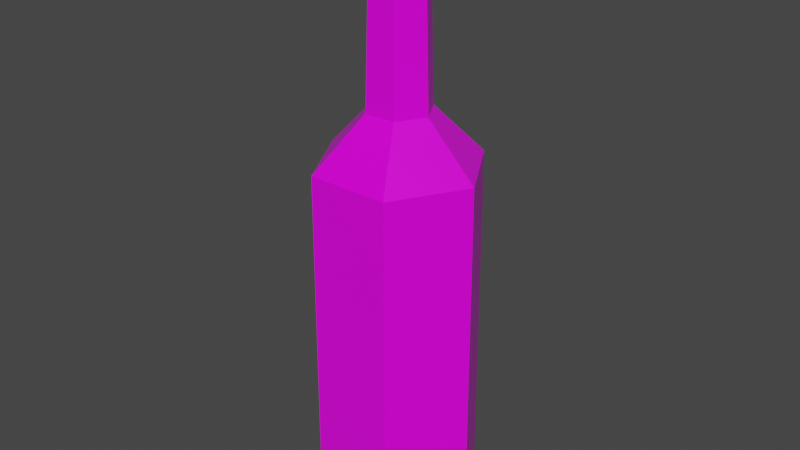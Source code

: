 # Source: Green_Potion_14.blend  (saved by Blender 2.91.10; exported with 4.5.12 LTS)
import bpy
from mathutils import Matrix  # noqa: F401  (used for matrix-valued properties, if any)

bpy.ops.wm.read_factory_settings(use_empty=True)
scene = bpy.context.scene
scene.name = 'Scene'

# ---- collections
col_collection = bpy.data.collections.new('Collection'); scene.collection.children.link(col_collection)

# ---- images (referenced by path relative to the original .blend; pixels are not part of the script)
import os
ASSET_DIR = os.environ.get("B2B_ASSET_DIR", "")  # directory of the original .blend (textures are referenced by path, not embedded)
HERE = os.path.dirname(os.path.abspath(__file__))  # packed textures are extracted next to this script under _unpacked/

def load_image(name, relpath, width, height, colorspace="sRGB"):
    """Load a texture the original file referenced (path relative to the .blend, or extracted next to this script)."""
    p = next((c for c in (os.path.join(HERE, relpath), os.path.join(ASSET_DIR, relpath)) if relpath and os.path.exists(c)), "")
    if p:
        img = bpy.data.images.load(p, check_existing=True)
        img.name = name
    else:  # same state as the original file: an image datablock whose file is absent (Cycles renders it pink)
        img = bpy.data.images.new(name, width, height)
        img.source = "FILE"
        img.filepath = "//" + (relpath or name)
    img.colorspace_settings.name = colorspace
    return img
img_color_png_050 = load_image('Color.png.050', 'Color.png', 1024, 1024, 'sRGB')

# ---- materials (node trees are filled in below, after node groups)
mat_rhigh_050 = bpy.data.materials.new('RHIGH.050')
mat_rhigh_050.use_transparent_shadow = False
mat_rlow_050 = bpy.data.materials.new('RLOW.050')
mat_rlow_050.use_transparent_shadow = False

# ---- material node trees
mat_rhigh_050.use_nodes = True; mat_rhigh_050.node_tree.nodes.clear()
_N = mat_rhigh_050.node_tree.nodes; _L = mat_rhigh_050.node_tree.links
n0 = _N.new('ShaderNodeBsdfPrincipled'); n0.name = 'Principled BSDF'; n0.location = (10, 300)
n0.distribution = 'GGX'
n0.subsurface_method = 'BURLEY'
n0.inputs[2].default_value = 0.65
n0.inputs[3].default_value = 1.45
n0.inputs[27].default_value = (0.0, 0.0, 0.0, 1.0)
n0.inputs[28].default_value = 1.0
n1 = _N.new('ShaderNodeOutputMaterial'); n1.name = 'Material Output'; n1.location = (300, 300)
n2 = _N.new('ShaderNodeTexImage'); n2.name = 'Image Texture'; n2.location = (-280, 280)
n2.image = img_color_png_050
_L.new(n0.outputs[0], n1.inputs[0])
_L.new(n2.outputs[0], n0.inputs[0])
n1.is_active_output = True
mat_rlow_050.use_nodes = True; mat_rlow_050.node_tree.nodes.clear()
_N = mat_rlow_050.node_tree.nodes; _L = mat_rlow_050.node_tree.links
n0 = _N.new('ShaderNodeBsdfPrincipled'); n0.name = 'Principled BSDF'; n0.location = (10, 300)
n0.distribution = 'GGX'
n0.subsurface_method = 'BURLEY'
n0.inputs[2].default_value = 0.3
n0.inputs[3].default_value = 1.45
n0.inputs[27].default_value = (0.0, 0.0, 0.0, 1.0)
n0.inputs[28].default_value = 1.0
n1 = _N.new('ShaderNodeOutputMaterial'); n1.name = 'Material Output'; n1.location = (300, 300)
n2 = _N.new('ShaderNodeTexImage'); n2.name = 'Image Texture'; n2.location = (-280, 280)
n2.image = img_color_png_050
_L.new(n0.outputs[0], n1.inputs[0])
_L.new(n2.outputs[0], n0.inputs[0])
n1.is_active_output = True

# ---- world
world_world = bpy.data.worlds.new('World'); scene.world = world_world
world_world.use_nodes = True; world_world.node_tree.nodes.clear()
_N = world_world.node_tree.nodes; _L = world_world.node_tree.links
n0 = _N.new('ShaderNodeOutputWorld'); n0.name = 'World Output'; n0.location = (300, 300)
n1 = _N.new('ShaderNodeBackground'); n1.name = 'Background'; n1.location = (10, 300)
n1.inputs[0].default_value = (0.05088, 0.05088, 0.05088, 1.0)
_L.new(n1.outputs[0], n0.inputs[0])
n0.is_active_output = True
world_world.color = (0.05088, 0.05088, 0.05088)
world_world.use_sun_shadow = False
world_world.sun_shadow_jitter_overblur = 0.0

# ---- meshes
me_cylinder_064 = bpy.data.meshes.new('Cylinder.064')
me_cylinder_064.from_pydata([(-0.02969, 0.05142, -0.1892), (-0.033, 0.05715, -0.1718), (0.02969, 0.05142, -0.1892), (0.033, 0.05715, -0.1718), (0.05938, 1.863e-09, -0.1892), (0.06599, 1.863e-09, -0.1718), (0.02969, -0.05142, -0.1892), (0.033, -0.05715, -0.1718), (-0.02969, -0.05142, -0.1892), (-0.033, -0.05715, -0.1718), (-0.05938, -1.863e-09, -0.1892), (-0.06599, -1.863e-09, -0.1718), (-0.03238, 0.05608, 0.09163), (-0.01245, 0.02157, 0.1322), (0.01245, 0.02157, 0.1322), (0.03238, 0.05608, 0.09163), (0.0249, 2.794e-09, 0.1322), (0.06476, 1.863e-09, 0.09163), (0.01245, -0.02157, 0.1322), (0.03238, -0.05608, 0.09163), (-0.01245, -0.02157, 0.1322), (-0.03238, -0.05608, 0.09163), (-0.0249, -3.725e-09, 0.1322), (-0.06476, -3.725e-09, 0.09163), (-0.01084, 0.01877, 0.2431), (0.01084, 0.01877, 0.2431), (0.02167, 3.725e-09, 0.2431), (0.01084, -0.01877, 0.2431), (-0.01084, -0.01877, 0.2431), (-0.02167, -1.863e-09, 0.2431), (-0.01527, 0.02645, 0.2478), (0.01527, 0.02645, 0.2478), (0.03054, 1.863e-09, 0.2478), (0.01527, -0.02645, 0.2478), (-0.01527, -0.02645, 0.2478), (-0.03054, -4.657e-09, 0.2478), (-0.01223, 0.02118, 0.2663), (0.01223, 0.02118, 0.2663), (0.02446, 0.0, 0.2663), (0.01223, -0.02118, 0.2663), (-0.01223, -0.02118, 0.2663), (-0.02446, -8.382e-09, 0.2663), (-0.01663, 0.02881, 0.2663), (0.01663, 0.02881, 0.2663), (0.03327, -2.794e-09, 0.2663), (0.01663, -0.02881, 0.2663), (-0.01663, -0.02881, 0.2663), (-0.03327, -8.382e-09, 0.2663), (-0.01225, 0.02122, 0.2744), (-0.01362, 0.02358, 0.2579), (-0.0245, -5.309e-08, 0.2744), (-0.02723, -5.029e-08, 0.2579), (-0.01225, -0.02122, 0.2744), (-0.01362, -0.02358, 0.2579), (0.01225, -0.02122, 0.2744), (0.01362, -0.02358, 0.2579), (0.0245, -4.47e-08, 0.2744), (0.02723, -4.563e-08, 0.2579), (0.01225, 0.02122, 0.2744), (0.01362, 0.02358, 0.2579)], [], [(3, 15, 17, 5), (7, 19, 21, 9), (9, 21, 23, 11), (11, 23, 12, 1), (5, 17, 19, 7), (14, 13, 24, 25), (1, 3, 2, 0), (3, 5, 4, 2), (5, 7, 6, 4), (7, 9, 8, 6), (9, 11, 10, 8), (11, 1, 0, 10), (0, 2, 4, 6, 8, 10), (1, 12, 15, 3), (29, 28, 34, 35), (13, 22, 29, 24), (20, 18, 27, 28), (16, 14, 25, 26), (22, 20, 28, 29), (18, 16, 26, 27), (30, 35, 47, 42), (27, 26, 32, 33), (25, 24, 30, 31), (24, 29, 35, 30), (28, 27, 33, 34), (26, 25, 31, 32), (34, 33, 45, 46), (32, 31, 43, 44), (35, 34, 46, 47), (33, 32, 44, 45), (31, 30, 42, 43), (36, 37, 43, 42), (37, 38, 44, 43), (38, 39, 45, 44), (39, 40, 46, 45), (40, 41, 47, 46), (41, 36, 42, 47), (15, 12, 13, 14), (17, 15, 14, 16), (19, 17, 16, 18), (21, 19, 18, 20), (23, 21, 20, 22), (22, 13, 12, 23), (49, 51, 50, 48), (51, 53, 52, 50), (53, 55, 54, 52), (55, 57, 56, 54), (57, 59, 58, 56), (59, 49, 48, 58), (48, 50, 52, 54, 56, 58)])
me_cylinder_064.polygons.foreach_set('material_index', [1, 1, 1, 1, 1, 1, 1, 1, 1, 1, 1, 1, 1, 1, 1, 1, 1, 1, 1, 1, 1, 1, 1, 1, 1, 1, 1, 1, 1, 1, 1, 1, 1, 1, 1, 1, 1, 1, 1, 1, 1, 1, 1, 0, 0, 0, 0, 0, 0, 0])
_uv = me_cylinder_064.uv_layers.new(name='UVMap')
_uv.uv.foreach_set('vector', [0.3795, 0.7378, 0.3795, 0.7379, 0.3795, 0.7379, 0.3795, 0.7378, 0.3794, 0.7378, 0.3794, 0.7379, 0.3794, 0.7379, 0.3794, 0.7378, 0.3794, 0.7378, 0.3794, 0.7379, 0.3794, 0.7379, 0.3794, 0.7378, 0.3794, 0.7378, 0.3794, 0.7379, 0.3793, 0.7379, 0.3793, 0.7378, 0.3795, 0.7378, 0.3795, 0.7379, 0.3794, 0.7379, 0.3794, 0.7378, 0.3794, 0.7378, 0.3794, 0.7378, 0.3794, 0.7378, 0.3794, 0.7378, 0.3795, 0.7378, 0.3795, 0.7378, 0.3795, 0.7378, 0.3795, 0.7378, 0.3795, 0.7378, 0.3795, 0.7378, 0.3795, 0.7378, 0.3795, 0.7378, 0.3795, 0.7378, 0.3794, 0.7378, 0.3794, 0.7378, 0.3795, 0.7378, 0.3794, 0.7378, 0.3794, 0.7378, 0.3794, 0.7378, 0.3794, 0.7378, 0.3794, 0.7378, 0.3794, 0.7378, 0.3794, 0.7378, 0.3794, 0.7378, 0.3794, 0.7378, 0.3793, 0.7378, 0.3793, 0.7378, 0.3793, 0.7378, 0.3795, 0.7378, 0.3795, 0.7378, 0.3795, 0.7377, 0.3795, 0.7377, 0.3794, 0.7377, 0.3794, 0.7378, 0.3795, 0.7378, 0.3795, 0.7379, 0.3795, 0.7379, 0.3795, 0.7378, 0.3793, 0.7378, 0.3793, 0.7377, 0.3793, 0.7377, 0.3793, 0.7378, 0.3794, 0.7378, 0.3793, 0.7378, 0.3793, 0.7378, 0.3794, 0.7378, 0.3793, 0.7377, 0.3794, 0.7377, 0.3794, 0.7377, 0.3793, 0.7377, 0.3794, 0.7377, 0.3794, 0.7378, 0.3794, 0.7378, 0.3794, 0.7377, 0.3793, 0.7378, 0.3793, 0.7377, 0.3793, 0.7377, 0.3793, 0.7378, 0.3794, 0.7377, 0.3794, 0.7377, 0.3794, 0.7377, 0.3794, 0.7377, 0.3794, 0.7378, 0.3793, 0.7378, 0.3793, 0.7378, 0.3794, 0.7378, 0.3794, 0.7377, 0.3794, 0.7377, 0.3794, 0.7377, 0.3794, 0.7377, 0.3794, 0.7378, 0.3794, 0.7378, 0.3794, 0.7378, 0.3794, 0.7378, 0.3794, 0.7378, 0.3793, 0.7378, 0.3793, 0.7378, 0.3794, 0.7378, 0.3793, 0.7377, 0.3794, 0.7377, 0.3794, 0.7377, 0.3793, 0.7377, 0.3794, 0.7377, 0.3794, 0.7378, 0.3794, 0.7378, 0.3794, 0.7377, 0.3793, 0.7377, 0.3794, 0.7377, 0.3794, 0.7377, 0.3793, 0.7377, 0.3794, 0.7377, 0.3794, 0.7378, 0.3794, 0.7378, 0.3794, 0.7377, 0.3793, 0.7378, 0.3793, 0.7377, 0.3793, 0.7377, 0.3793, 0.7378, 0.3794, 0.7377, 0.3794, 0.7377, 0.3794, 0.7377, 0.3794, 0.7377, 0.3794, 0.7378, 0.3794, 0.7378, 0.3794, 0.7378, 0.3794, 0.7378, 0.3794, 0.7378, 0.3794, 0.7378, 0.3794, 0.7378, 0.3794, 0.7378, 0.3794, 0.7378, 0.3794, 0.7377, 0.3794, 0.7377, 0.3794, 0.7378, 0.3794, 0.7377, 0.3794, 0.7377, 0.3794, 0.7377, 0.3794, 0.7377, 0.3794, 0.7377, 0.3794, 0.7377, 0.3793, 0.7377, 0.3794, 0.7377, 0.3794, 0.7377, 0.3794, 0.7378, 0.3793, 0.7378, 0.3793, 0.7377, 0.3794, 0.7378, 0.3794, 0.7378, 0.3794, 0.7378, 0.3793, 0.7378, 0.3795, 0.7379, 0.3795, 0.7379, 0.3794, 0.7378, 0.3794, 0.7378, 0.3795, 0.7379, 0.3795, 0.7379, 0.3794, 0.7378, 0.3794, 0.7377, 0.3794, 0.7379, 0.3795, 0.7379, 0.3794, 0.7377, 0.3794, 0.7377, 0.3794, 0.7379, 0.3794, 0.7379, 0.3794, 0.7377, 0.3793, 0.7377, 0.3794, 0.7379, 0.3794, 0.7379, 0.3793, 0.7377, 0.3793, 0.7378, 0.3793, 0.7378, 0.3794, 0.7378, 0.3795, 0.7379, 0.3794, 0.7379, 0.7277, 0.9903, 0.7277, 0.9903, 0.7277, 0.9903, 0.7277, 0.9903, 0.7277, 0.9903, 0.7277, 0.9903, 0.7277, 0.9903, 0.7277, 0.9903, 0.7277, 0.9903, 0.7276, 0.9903, 0.7276, 0.9903, 0.7277, 0.9903, 0.7276, 0.9903, 0.7276, 0.9903, 0.7276, 0.9903, 0.7276, 0.9903, 0.7276, 0.9903, 0.7275, 0.9903, 0.7275, 0.9903, 0.7276, 0.9903, 0.7275, 0.9903, 0.7275, 0.9903, 0.7275, 0.9903, 0.7275, 0.9903, 0.7277, 0.9903, 0.7277, 0.9903, 0.7277, 0.9902, 0.7277, 0.9902, 0.7276, 0.9902, 0.7276, 0.9903])
me_cylinder_064.materials.append(mat_rhigh_050)
me_cylinder_064.materials.append(mat_rlow_050)
me_cylinder_064.use_remesh_fix_poles = True
me_cylinder_064.use_remesh_preserve_attributes = False
me_cylinder_064.use_mirror_vertex_groups = False
me_cylinder_064.update()

# ---- objects
ob_green_potion_14 = bpy.data.objects.new('Green_Potion_14', me_cylinder_064)

# ---- transforms, parenting, visibility, modifiers, constraints
ob_green_potion_14.location = (0.0, 0.0, 0.0)
ob_green_potion_14.lineart.crease_threshold = 0.0

# ---- collection membership
col_collection.objects.link(ob_green_potion_14)

# ---- scene / render settings (as saved in the file)
scene.frame_start = 1; scene.frame_end = 250; scene.frame_set(1)
scene.render.engine = 'BLENDER_EEVEE_NEXT'
scene.cycles.use_denoising = False
scene.cycles.samples = 128
scene.cycles.sampling_pattern = 'TABULATED_SOBOL'
scene.cycles.use_adaptive_sampling = False
scene.cycles.use_light_tree = False
scene.view_settings.view_transform = 'Filmic'
bpy.context.view_layer.update()

# ---- added for rendering (the .blend has no active camera and no usable light): camera, sun
cam_auto = bpy.data.cameras.new('AutoCamera')
cam_auto.lens = 50.0
cam_auto.sensor_width = 36.0
cam_auto.clip_end = 1000.0
ob_auto_camera = bpy.data.objects.new('AutoCamera', cam_auto)
scene.collection.objects.link(ob_auto_camera)
ob_auto_camera.location = (0.458303, -0.549963, 0.409233)
ob_auto_camera.rotation_euler = (1.09748, -7.21219e-08, 0.694738)
scene.camera = ob_auto_camera
light_auto_sun = bpy.data.lights.new('AutoSun', 'SUN')
light_auto_sun.energy = 3.0
light_auto_sun.angle = 0.0523599
ob_auto_sun = bpy.data.objects.new('AutoSun', light_auto_sun)
scene.collection.objects.link(ob_auto_sun)
ob_auto_sun.rotation_euler = (0.872665, 0.174533, 0.523599)
bpy.context.view_layer.update()
